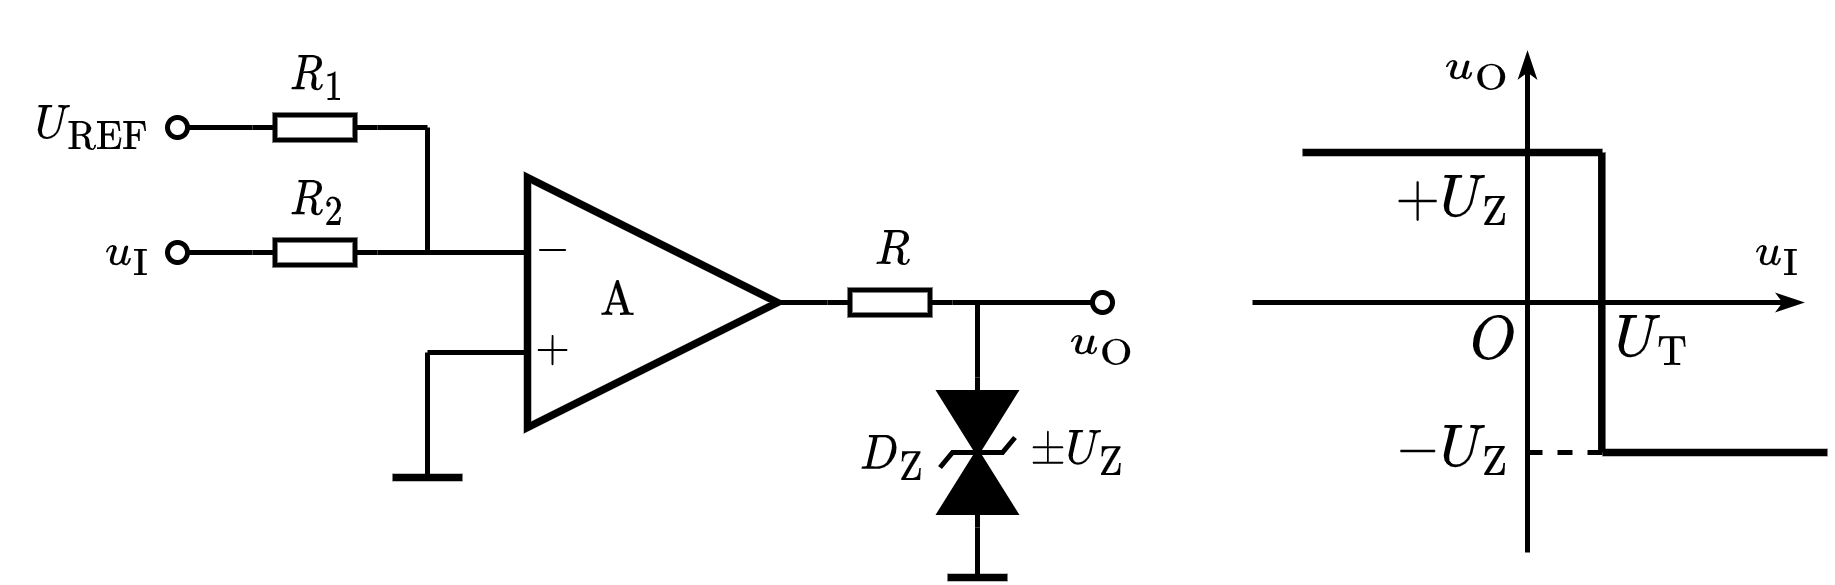

The diagram above was exported from draw.io. Its source (the exported page's mxGraphModel, read from the mxfile embedded in the PNG):
<mxGraphModel dx="456" dy="304" grid="1" gridSize="5" guides="1" tooltips="1" connect="1" arrows="1" fold="1" page="1" pageScale="1" pageWidth="827" pageHeight="1169" math="1" shadow="0">
  <root>
    <mxCell id="0" />
    <mxCell id="1" parent="0" />
    <mxCell id="wk5vAMPGY5m9IKHRaPx8-1" value="\(\text{A}\) 　&amp;nbsp;" style="triangle;whiteSpace=wrap;html=1;strokeWidth=1.5;connectable=0;allowArrows=0;fontSize=8;" parent="1" vertex="1">
      <mxGeometry x="155" y="160" width="50" height="50" as="geometry" />
    </mxCell>
    <mxCell id="wk5vAMPGY5m9IKHRaPx8-2" value="" style="endArrow=none;html=1;rounded=0;exitDx=0;exitDy=0;exitPerimeter=0;startArrow=none;exitX=0;exitY=0.5;" parent="1" source="IlwL_jK5_GZHliMzk0Kd-3" edge="1">
      <mxGeometry width="50" height="50" relative="1" as="geometry">
        <mxPoint x="135" y="175" as="sourcePoint" />
        <mxPoint x="155" y="175" as="targetPoint" />
      </mxGeometry>
    </mxCell>
    <mxCell id="wk5vAMPGY5m9IKHRaPx8-3" value="" style="endArrow=none;html=1;rounded=0;" parent="1" edge="1">
      <mxGeometry width="50" height="50" relative="1" as="geometry">
        <mxPoint x="135" y="195" as="sourcePoint" />
        <mxPoint x="155" y="195" as="targetPoint" />
      </mxGeometry>
    </mxCell>
    <mxCell id="wk5vAMPGY5m9IKHRaPx8-4" value="$$-$$" style="text;html=1;resizable=1;autosize=1;align=center;verticalAlign=middle;points=[];fillColor=none;strokeColor=none;rounded=0;movable=1;rotatable=1;deletable=1;editable=1;connectable=0;fontSize=8;" parent="1" vertex="1">
      <mxGeometry x="155" y="170" width="10" height="10" as="geometry" />
    </mxCell>
    <mxCell id="wk5vAMPGY5m9IKHRaPx8-5" value="$$+$$" style="text;html=1;resizable=1;autosize=1;align=center;verticalAlign=middle;points=[];fillColor=none;strokeColor=none;rounded=0;movable=1;rotatable=1;deletable=1;editable=1;connectable=0;fontSize=8;" parent="1" vertex="1">
      <mxGeometry x="155" y="190" width="10" height="10" as="geometry" />
    </mxCell>
    <mxCell id="wk5vAMPGY5m9IKHRaPx8-6" value="" style="endArrow=none;html=1;rounded=0;fontSize=8;entryX=1;entryY=0.5;entryDx=0;entryDy=0;entryPerimeter=0;" parent="1" target="q1QNxQZsb89WqCfUoyfc-3" edge="1">
      <mxGeometry width="50" height="50" relative="1" as="geometry">
        <mxPoint x="205" y="185" as="sourcePoint" />
        <mxPoint x="220" y="185" as="targetPoint" />
      </mxGeometry>
    </mxCell>
    <mxCell id="wk5vAMPGY5m9IKHRaPx8-12" value="" style="endArrow=none;html=1;rounded=0;fontSize=10;startSize=4;endSize=4;" parent="1" edge="1">
      <mxGeometry width="50" height="50" relative="1" as="geometry">
        <mxPoint x="135" y="195" as="sourcePoint" />
        <mxPoint x="135" y="220" as="targetPoint" />
      </mxGeometry>
    </mxCell>
    <mxCell id="wk5vAMPGY5m9IKHRaPx8-17" value="" style="endArrow=none;html=1;rounded=0;fontSize=8;strokeWidth=1.5;" parent="1" edge="1">
      <mxGeometry width="50" height="50" relative="1" as="geometry">
        <mxPoint x="128" y="220" as="sourcePoint" />
        <mxPoint x="142" y="220" as="targetPoint" />
      </mxGeometry>
    </mxCell>
    <mxCell id="wk5vAMPGY5m9IKHRaPx8-20" value="" style="endArrow=none;html=1;rounded=0;strokeWidth=1;fontSize=8;startArrow=oval;startFill=0;endSize=4;startSize=4;entryX=1;entryY=0.5;entryDx=0;entryDy=0;entryPerimeter=0;" parent="1" target="IlwL_jK5_GZHliMzk0Kd-3" edge="1">
      <mxGeometry width="50" height="50" relative="1" as="geometry">
        <mxPoint x="85" y="175" as="sourcePoint" />
        <mxPoint x="90" y="175" as="targetPoint" />
      </mxGeometry>
    </mxCell>
    <mxCell id="wk5vAMPGY5m9IKHRaPx8-21" value="" style="endArrow=none;html=1;rounded=0;strokeWidth=1;fontSize=8;startArrow=oval;startFill=0;endSize=4;startSize=4;entryX=0;entryY=0.5;entryDx=0;entryDy=0;entryPerimeter=0;" parent="1" target="q1QNxQZsb89WqCfUoyfc-3" edge="1">
      <mxGeometry width="50" height="50" relative="1" as="geometry">
        <mxPoint x="270" y="185" as="sourcePoint" />
        <mxPoint x="220" y="185" as="targetPoint" />
      </mxGeometry>
    </mxCell>
    <mxCell id="wk5vAMPGY5m9IKHRaPx8-22" value="$$u_\mathrm{I}$$" style="text;html=1;align=center;verticalAlign=middle;resizable=1;points=[];autosize=1;strokeColor=none;fillColor=none;fontSize=8;movable=1;rotatable=1;deletable=1;editable=1;connectable=0;allowArrows=0;" parent="1" vertex="1">
      <mxGeometry x="65" y="167.5" width="20" height="15" as="geometry" />
    </mxCell>
    <mxCell id="wk5vAMPGY5m9IKHRaPx8-23" value="$$u_\mathrm{O}$$" style="text;html=1;align=center;verticalAlign=middle;resizable=1;points=[];autosize=1;strokeColor=none;fillColor=none;fontSize=8;movable=1;rotatable=1;deletable=1;editable=1;connectable=1;" parent="1" vertex="1">
      <mxGeometry x="260" y="185" width="20" height="15" as="geometry" />
    </mxCell>
    <mxCell id="q1QNxQZsb89WqCfUoyfc-1" value="" style="pointerEvents=1;fillColor=strokeColor;verticalLabelPosition=bottom;shadow=0;dashed=0;align=center;html=1;verticalAlign=top;shape=mxgraph.electrical.diodes.transorb_2;strokeWidth=1;fontSize=8;direction=south;" parent="1" vertex="1">
      <mxGeometry x="237.5" y="200" width="15" height="30" as="geometry" />
    </mxCell>
    <mxCell id="q1QNxQZsb89WqCfUoyfc-2" value="" style="endArrow=none;html=1;rounded=0;fontSize=8;strokeWidth=1.5;" parent="1" edge="1">
      <mxGeometry width="50" height="50" relative="1" as="geometry">
        <mxPoint x="239" y="240" as="sourcePoint" />
        <mxPoint x="251" y="240" as="targetPoint" />
      </mxGeometry>
    </mxCell>
    <mxCell id="q1QNxQZsb89WqCfUoyfc-3" value="" style="pointerEvents=1;verticalLabelPosition=bottom;shadow=0;dashed=0;align=center;html=1;verticalAlign=top;shape=mxgraph.electrical.resistors.resistor_1;fontSize=10;direction=west;allowArrows=0;" parent="1" vertex="1">
      <mxGeometry x="215" y="182.5" width="25" height="5" as="geometry" />
    </mxCell>
    <mxCell id="q1QNxQZsb89WqCfUoyfc-4" value="" style="endArrow=none;html=1;rounded=0;strokeWidth=1;fontSize=8;startSize=2;endSize=2;exitX=0;exitY=0.5;exitDx=0;exitDy=0;exitPerimeter=0;" parent="1" source="q1QNxQZsb89WqCfUoyfc-1" edge="1">
      <mxGeometry width="50" height="50" relative="1" as="geometry">
        <mxPoint x="210" y="245" as="sourcePoint" />
        <mxPoint x="245" y="185" as="targetPoint" />
      </mxGeometry>
    </mxCell>
    <mxCell id="q1QNxQZsb89WqCfUoyfc-5" value="" style="endArrow=none;html=1;rounded=0;strokeWidth=1;fontSize=8;startSize=2;endSize=2;entryX=1;entryY=0.5;entryDx=0;entryDy=0;entryPerimeter=0;" parent="1" target="q1QNxQZsb89WqCfUoyfc-1" edge="1">
      <mxGeometry width="50" height="50" relative="1" as="geometry">
        <mxPoint x="245" y="240" as="sourcePoint" />
        <mxPoint x="240" y="215" as="targetPoint" />
      </mxGeometry>
    </mxCell>
    <mxCell id="q1QNxQZsb89WqCfUoyfc-6" value="$$D_\mathrm{Z}$$" style="text;html=1;align=center;verticalAlign=middle;resizable=1;points=[];autosize=1;strokeColor=none;fillColor=none;fontSize=8;movable=1;rotatable=1;deletable=1;editable=1;connectable=1;" parent="1" vertex="1">
      <mxGeometry x="220" y="203" width="15" height="25" as="geometry" />
    </mxCell>
    <mxCell id="q1QNxQZsb89WqCfUoyfc-7" value="$$\pm U_{\mathrm{Z}}$$" style="text;html=1;align=center;verticalAlign=middle;resizable=1;points=[];autosize=1;strokeColor=none;fillColor=none;fontSize=8;movable=1;rotatable=1;deletable=1;editable=1;connectable=1;" parent="1" vertex="1">
      <mxGeometry x="255" y="205" width="20" height="20" as="geometry" />
    </mxCell>
    <mxCell id="q1QNxQZsb89WqCfUoyfc-8" value="$$R$$" style="text;html=1;align=center;verticalAlign=middle;resizable=1;points=[];autosize=1;strokeColor=none;fillColor=none;fontSize=8;movable=1;rotatable=1;deletable=1;editable=1;connectable=1;" parent="1" vertex="1">
      <mxGeometry x="220" y="170" width="15" height="10" as="geometry" />
    </mxCell>
    <mxCell id="IlwL_jK5_GZHliMzk0Kd-1" value="" style="pointerEvents=1;verticalLabelPosition=bottom;shadow=0;dashed=0;align=center;html=1;verticalAlign=top;shape=mxgraph.electrical.resistors.resistor_1;fontSize=10;direction=west;allowArrows=0;" parent="1" vertex="1">
      <mxGeometry x="100" y="147.5" width="25" height="5" as="geometry" />
    </mxCell>
    <mxCell id="IlwL_jK5_GZHliMzk0Kd-2" value="$$R_1$$" style="text;html=1;align=center;verticalAlign=middle;resizable=1;points=[];autosize=1;strokeColor=none;fillColor=none;fontSize=8;movable=1;rotatable=1;deletable=1;editable=1;connectable=1;" parent="1" vertex="1">
      <mxGeometry x="105" y="135" width="15" height="10" as="geometry" />
    </mxCell>
    <mxCell id="IlwL_jK5_GZHliMzk0Kd-3" value="" style="pointerEvents=1;verticalLabelPosition=bottom;shadow=0;dashed=0;align=center;html=1;verticalAlign=top;shape=mxgraph.electrical.resistors.resistor_1;fontSize=10;direction=west;allowArrows=0;" parent="1" vertex="1">
      <mxGeometry x="100" y="172.5" width="25" height="5" as="geometry" />
    </mxCell>
    <mxCell id="IlwL_jK5_GZHliMzk0Kd-4" value="$$R_2$$" style="text;html=1;align=center;verticalAlign=middle;resizable=1;points=[];autosize=1;strokeColor=none;fillColor=none;fontSize=8;movable=1;rotatable=1;deletable=1;editable=1;connectable=1;" parent="1" vertex="1">
      <mxGeometry x="105" y="160" width="15" height="10" as="geometry" />
    </mxCell>
    <mxCell id="IlwL_jK5_GZHliMzk0Kd-5" value="" style="endArrow=none;html=1;rounded=0;strokeWidth=1;fontSize=8;startSize=2;endSize=2;" parent="1" edge="1">
      <mxGeometry width="50" height="50" relative="1" as="geometry">
        <mxPoint x="135" y="175" as="sourcePoint" />
        <mxPoint x="135" y="150" as="targetPoint" />
      </mxGeometry>
    </mxCell>
    <mxCell id="IlwL_jK5_GZHliMzk0Kd-6" value="" style="endArrow=none;html=1;rounded=0;strokeWidth=1;fontSize=8;startSize=2;endSize=2;exitX=0;exitY=0.5;exitDx=0;exitDy=0;exitPerimeter=0;" parent="1" source="IlwL_jK5_GZHliMzk0Kd-1" edge="1">
      <mxGeometry width="50" height="50" relative="1" as="geometry">
        <mxPoint x="150" y="185" as="sourcePoint" />
        <mxPoint x="135" y="150" as="targetPoint" />
      </mxGeometry>
    </mxCell>
    <mxCell id="IlwL_jK5_GZHliMzk0Kd-7" value="" style="endArrow=none;html=1;rounded=0;strokeWidth=1;fontSize=8;startArrow=oval;startFill=0;endSize=4;startSize=4;entryX=1;entryY=0.5;entryDx=0;entryDy=0;entryPerimeter=0;" parent="1" target="IlwL_jK5_GZHliMzk0Kd-1" edge="1">
      <mxGeometry width="50" height="50" relative="1" as="geometry">
        <mxPoint x="85" y="150" as="sourcePoint" />
        <mxPoint x="95" y="180" as="targetPoint" />
      </mxGeometry>
    </mxCell>
    <mxCell id="IlwL_jK5_GZHliMzk0Kd-8" value="$$U_\mathrm{REF}$$" style="text;html=1;align=center;verticalAlign=middle;resizable=1;points=[];autosize=1;strokeColor=none;fillColor=none;fontSize=8;movable=1;rotatable=1;deletable=1;editable=1;connectable=0;allowArrows=0;" parent="1" vertex="1">
      <mxGeometry x="50" y="140" width="35" height="20" as="geometry" />
    </mxCell>
    <mxCell id="81sI85hRpIEOfdLAa2PB-1" value="" style="endArrow=classicThin;html=1;rounded=0;startSize=2;endSize=2;endFill=0;" edge="1" parent="1">
      <mxGeometry width="50" height="50" relative="1" as="geometry">
        <mxPoint x="300" y="185" as="sourcePoint" />
        <mxPoint x="410" y="185" as="targetPoint" />
      </mxGeometry>
    </mxCell>
    <mxCell id="81sI85hRpIEOfdLAa2PB-2" value="" style="endArrow=classicThin;html=1;rounded=0;startSize=2;endSize=2;endFill=0;" edge="1" parent="1">
      <mxGeometry width="50" height="50" relative="1" as="geometry">
        <mxPoint x="355" y="235" as="sourcePoint" />
        <mxPoint x="355" y="135" as="targetPoint" />
      </mxGeometry>
    </mxCell>
    <mxCell id="81sI85hRpIEOfdLAa2PB-3" value="" style="endArrow=none;html=1;rounded=0;startSize=2;endSize=2;strokeWidth=1.5;" edge="1" parent="1">
      <mxGeometry width="50" height="50" relative="1" as="geometry">
        <mxPoint x="310" y="155" as="sourcePoint" />
        <mxPoint x="370" y="155" as="targetPoint" />
      </mxGeometry>
    </mxCell>
    <mxCell id="81sI85hRpIEOfdLAa2PB-4" value="" style="endArrow=none;html=1;rounded=0;startSize=2;endSize=2;strokeWidth=1.5;" edge="1" parent="1">
      <mxGeometry width="50" height="50" relative="1" as="geometry">
        <mxPoint x="370" y="215" as="sourcePoint" />
        <mxPoint x="415" y="215" as="targetPoint" />
      </mxGeometry>
    </mxCell>
    <mxCell id="81sI85hRpIEOfdLAa2PB-5" value="" style="endArrow=none;html=1;rounded=0;startSize=2;endSize=2;strokeWidth=1.5;" edge="1" parent="1">
      <mxGeometry width="50" height="50" relative="1" as="geometry">
        <mxPoint x="369.86" y="215" as="sourcePoint" />
        <mxPoint x="369.86" y="155" as="targetPoint" />
      </mxGeometry>
    </mxCell>
    <mxCell id="81sI85hRpIEOfdLAa2PB-6" value="$$u_\mathrm{O}$$" style="text;html=1;align=center;verticalAlign=middle;resizable=1;points=[];autosize=1;strokeColor=none;fillColor=none;fontSize=8;movable=1;rotatable=1;deletable=1;editable=1;connectable=1;" vertex="1" parent="1">
      <mxGeometry x="335" y="130" width="20" height="15" as="geometry" />
    </mxCell>
    <mxCell id="81sI85hRpIEOfdLAa2PB-7" value="$$u_\mathrm{I}$$" style="text;html=1;align=center;verticalAlign=middle;resizable=1;points=[];autosize=1;strokeColor=none;fillColor=none;fontSize=8;movable=1;rotatable=1;deletable=1;editable=1;connectable=1;" vertex="1" parent="1">
      <mxGeometry x="395" y="165" width="20" height="20" as="geometry" />
    </mxCell>
    <mxCell id="81sI85hRpIEOfdLAa2PB-8" value="$$O$$" style="text;html=1;align=center;verticalAlign=middle;resizable=1;points=[];autosize=1;strokeColor=none;fillColor=none;movable=1;rotatable=1;deletable=1;editable=1;connectable=1;fontSize=10;" vertex="1" parent="1">
      <mxGeometry x="340" y="185" width="15" height="15" as="geometry" />
    </mxCell>
    <mxCell id="81sI85hRpIEOfdLAa2PB-9" value="$$+U_{\mathrm{Z}}$$" style="text;html=1;align=center;verticalAlign=middle;resizable=1;points=[];autosize=1;strokeColor=none;fillColor=none;fontSize=10;movable=1;rotatable=1;deletable=1;editable=1;connectable=0;allowArrows=0;" vertex="1" parent="1">
      <mxGeometry x="325" y="155" width="30" height="20" as="geometry" />
    </mxCell>
    <mxCell id="81sI85hRpIEOfdLAa2PB-10" value="$$-U_{\mathrm{Z}}$$" style="text;html=1;align=center;verticalAlign=middle;resizable=1;points=[];autosize=1;strokeColor=none;fillColor=none;fontSize=10;movable=1;rotatable=1;deletable=1;editable=1;connectable=0;allowArrows=0;" vertex="1" parent="1">
      <mxGeometry x="325" y="205" width="30" height="20" as="geometry" />
    </mxCell>
    <mxCell id="81sI85hRpIEOfdLAa2PB-11" value="$$U_\mathrm{T}$$" style="text;html=1;align=center;verticalAlign=middle;resizable=1;points=[];autosize=1;strokeColor=none;fillColor=none;fontSize=10;movable=1;rotatable=1;deletable=1;editable=1;connectable=1;" vertex="1" parent="1">
      <mxGeometry x="370" y="185" width="20" height="15" as="geometry" />
    </mxCell>
    <mxCell id="81sI85hRpIEOfdLAa2PB-12" value="" style="endArrow=none;dashed=1;html=1;rounded=0;strokeWidth=1;fontSize=10;startSize=2;endSize=2;" edge="1" parent="1">
      <mxGeometry width="50" height="50" relative="1" as="geometry">
        <mxPoint x="355" y="215" as="sourcePoint" />
        <mxPoint x="370" y="215" as="targetPoint" />
      </mxGeometry>
    </mxCell>
  </root>
</mxGraphModel>